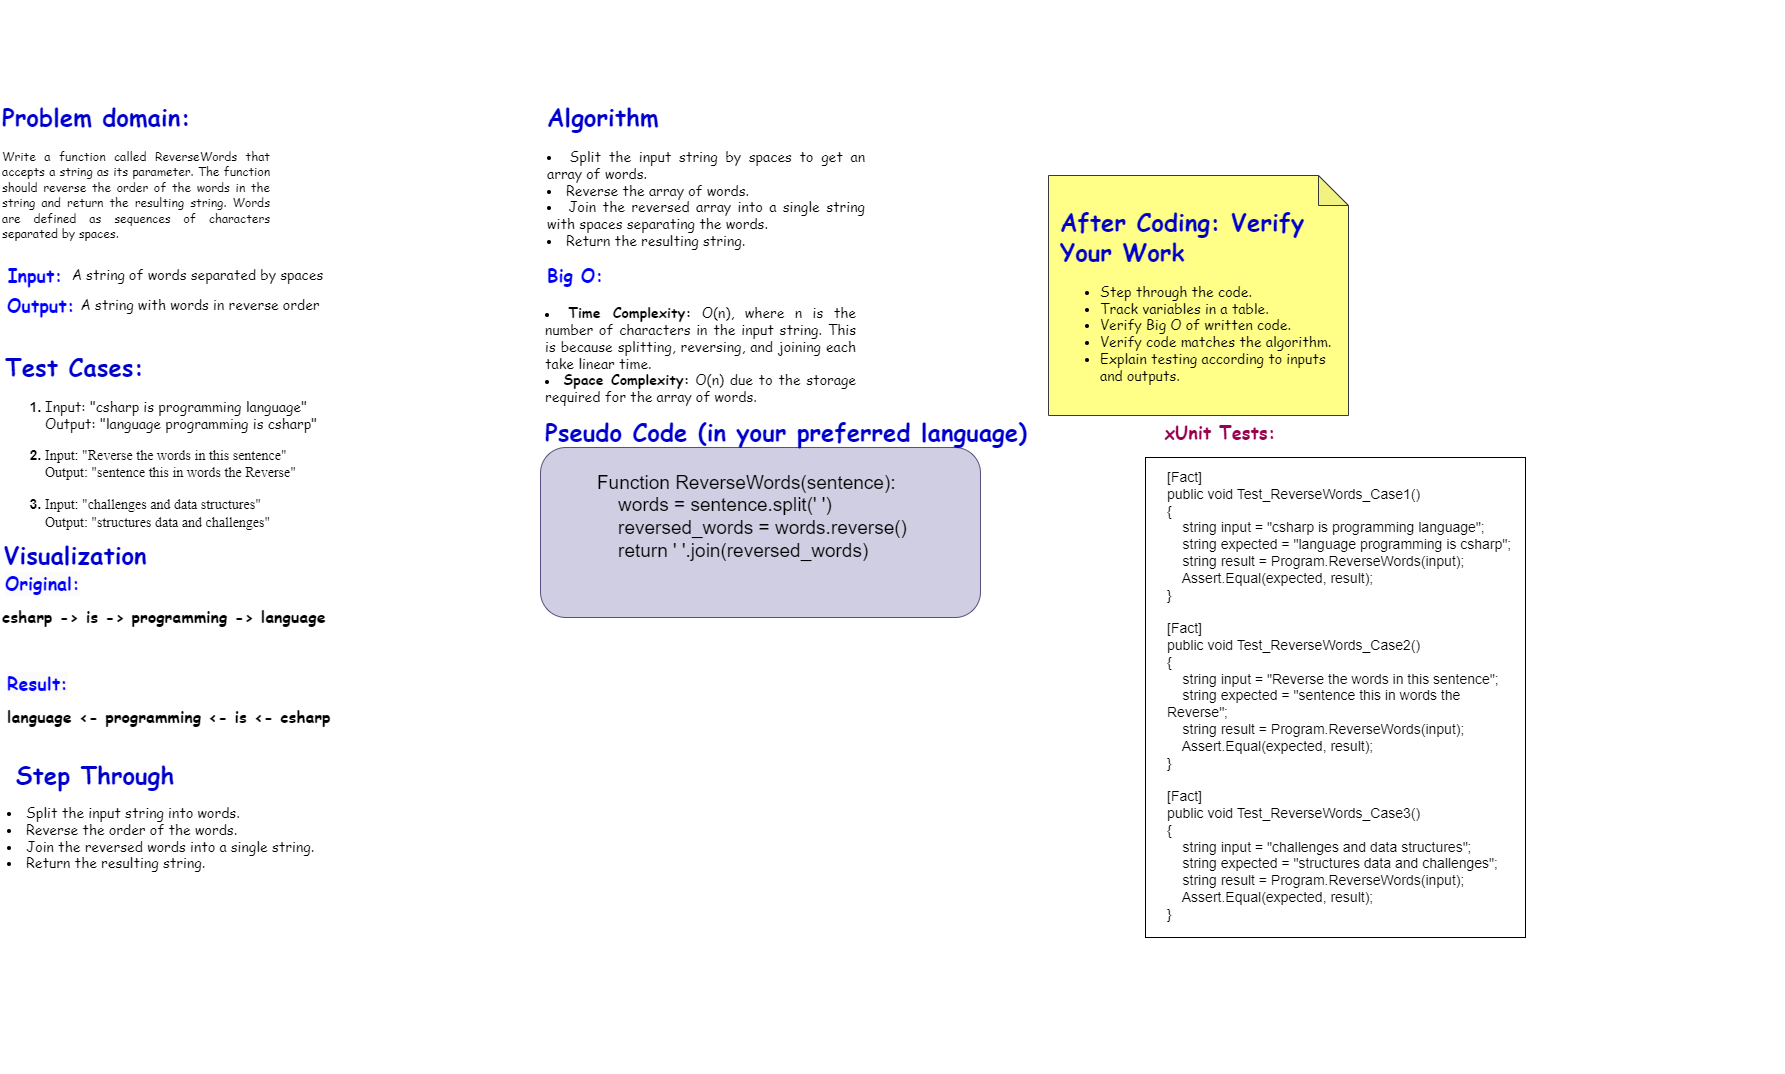

The diagram above was exported from draw.io. Its source (the exported page's mxGraphModel, read from the mxfile embedded in the PNG):
<mxGraphModel dx="1730" dy="1632" grid="1" gridSize="10" guides="1" tooltips="1" connect="1" arrows="1" fold="1" page="1" pageScale="1" pageWidth="850" pageHeight="1100" math="0" shadow="0">
  <root>
    <mxCell id="0" />
    <mxCell id="1" parent="0" />
    <mxCell id="zXzoE_MTZ0X3FOkyaQFx-15" value="" style="group" parent="1" vertex="1" connectable="0">
      <mxGeometry x="-800" y="120" width="380" height="70" as="geometry" />
    </mxCell>
    <mxCell id="zXzoE_MTZ0X3FOkyaQFx-8" value="&lt;h2&gt;&lt;font color=&quot;#0000ff&quot; face=&quot;Comic Sans MS&quot;&gt;Input:&lt;/font&gt;&lt;/h2&gt;" style="text;html=1;align=center;verticalAlign=middle;whiteSpace=wrap;rounded=0;" parent="zXzoE_MTZ0X3FOkyaQFx-15" vertex="1">
      <mxGeometry width="60" height="30" as="geometry" />
    </mxCell>
    <mxCell id="zXzoE_MTZ0X3FOkyaQFx-9" value="&lt;h2&gt;&lt;font color=&quot;#0000ff&quot; face=&quot;Comic Sans MS&quot;&gt;Output:&amp;nbsp;&lt;/font&gt;&lt;/h2&gt;" style="text;html=1;align=center;verticalAlign=middle;whiteSpace=wrap;rounded=0;" parent="zXzoE_MTZ0X3FOkyaQFx-15" vertex="1">
      <mxGeometry y="30" width="80" height="30" as="geometry" />
    </mxCell>
    <mxCell id="zXzoE_MTZ0X3FOkyaQFx-10" value="&lt;font face=&quot;Comic Sans MS&quot;&gt;&lt;span style=&quot;font-size: 14px;&quot;&gt;A string of words separated by spaces&lt;/span&gt;&lt;/font&gt;" style="text;html=1;align=center;verticalAlign=middle;whiteSpace=wrap;rounded=0;" parent="zXzoE_MTZ0X3FOkyaQFx-15" vertex="1">
      <mxGeometry x="55" width="275" height="30" as="geometry" />
    </mxCell>
    <mxCell id="zXzoE_MTZ0X3FOkyaQFx-11" value="A string with words in reverse order" style="text;html=1;align=center;verticalAlign=middle;whiteSpace=wrap;rounded=0;fontSize=14;fontFamily=Comic Sans MS;" parent="zXzoE_MTZ0X3FOkyaQFx-15" vertex="1">
      <mxGeometry x="70" y="30" width="250" height="30" as="geometry" />
    </mxCell>
    <mxCell id="zXzoE_MTZ0X3FOkyaQFx-19" value="&lt;h1 style=&quot;&quot;&gt;&lt;font face=&quot;Comic Sans MS&quot; color=&quot;#0000cc&quot;&gt;Problem domain:&lt;/font&gt;&lt;/h1&gt;&lt;p style=&quot;text-align: justify;&quot;&gt;&lt;font face=&quot;Comic Sans MS&quot;&gt;Write a function called ReverseWords that accepts a string as its parameter. The function should reverse the order of the words in the string and return the resulting string. Words are defined as sequences of characters separated by spaces.&lt;/font&gt;&lt;br&gt;&lt;/p&gt;" style="text;html=1;whiteSpace=wrap;overflow=hidden;rounded=0;align=left;" parent="1" vertex="1">
      <mxGeometry x="-805" y="-60" width="270" height="160" as="geometry" />
    </mxCell>
    <mxCell id="zXzoE_MTZ0X3FOkyaQFx-23" value="&lt;h1 style=&quot;&quot;&gt;&lt;span style=&quot;font-family: &amp;quot;Comic Sans MS&amp;quot;; text-align: justify; background-color: initial;&quot;&gt;&lt;font color=&quot;#0000cc&quot;&gt;Test Cases:&lt;/font&gt;&lt;/span&gt;&lt;/h1&gt;&lt;h1 style=&quot;font-size: 14px;&quot;&gt;&lt;ol style=&quot;&quot;&gt;&lt;li&gt;&lt;p&gt;&lt;span style=&quot;font-weight: normal;&quot;&gt;&lt;font face=&quot;Comic Sans MS&quot;&gt;Input: &quot;csharp is programming language&quot;&lt;br&gt;Output: &quot;language programming is csharp&quot;&lt;/font&gt;&lt;/span&gt;&lt;/p&gt;&lt;/li&gt;&lt;li&gt;&lt;p&gt;&lt;span style=&quot;font-weight: normal;&quot;&gt;&lt;font face=&quot;ZremhhIqUst8mkGdngEJ&quot;&gt;Input: &quot;Reverse the words in this sentence&quot;&lt;br&gt;Output: &quot;sentence this in words the Reverse&quot;&lt;/font&gt;&lt;/span&gt;&lt;/p&gt;&lt;/li&gt;&lt;li&gt;&lt;p&gt;&lt;span style=&quot;font-weight: normal;&quot;&gt;&lt;font face=&quot;ZremhhIqUst8mkGdngEJ&quot;&gt;Input: &quot;challenges and data structures&quot;&lt;br&gt;Output: &quot;structures data and challenges&quot;&lt;/font&gt;&lt;/span&gt;&lt;/p&gt;&lt;/li&gt;&lt;/ol&gt;&lt;/h1&gt;" style="text;html=1;whiteSpace=wrap;overflow=hidden;rounded=0;align=left;" parent="1" vertex="1">
      <mxGeometry x="-802.5" y="190" width="460" height="210" as="geometry" />
    </mxCell>
    <mxCell id="zXzoE_MTZ0X3FOkyaQFx-27" value="&lt;h1&gt;&lt;font color=&quot;#0000cc&quot; face=&quot;Comic Sans MS&quot;&gt;Visualization&lt;/font&gt;&lt;/h1&gt;" style="text;html=1;align=center;verticalAlign=middle;whiteSpace=wrap;rounded=0;" parent="1" vertex="1">
      <mxGeometry x="-760" y="400" width="60" height="30" as="geometry" />
    </mxCell>
    <mxCell id="zXzoE_MTZ0X3FOkyaQFx-29" value="&lt;h2 style=&quot;color: rgb(0, 0, 0); font-family: Helvetica; font-style: normal; font-variant-ligatures: normal; font-variant-caps: normal; letter-spacing: normal; orphans: 2; text-align: center; text-indent: 0px; text-transform: none; widows: 2; word-spacing: 0px; -webkit-text-stroke-width: 0px; white-space: normal; background-color: rgb(251, 251, 251); text-decoration-thickness: initial; text-decoration-style: initial; text-decoration-color: initial;&quot;&gt;&lt;font face=&quot;Comic Sans MS&quot; color=&quot;#0000ff&quot;&gt;Original:&lt;/font&gt;&lt;/h2&gt;" style="text;whiteSpace=wrap;html=1;" parent="1" vertex="1">
      <mxGeometry x="-802.5" y="410" width="57.5" height="60" as="geometry" />
    </mxCell>
    <mxCell id="zXzoE_MTZ0X3FOkyaQFx-55" value="&lt;h1&gt;&lt;font color=&quot;#0000cc&quot; face=&quot;Comic Sans MS&quot;&gt;Step Through&lt;/font&gt;&lt;br&gt;&lt;/h1&gt;" style="text;html=1;align=center;verticalAlign=middle;whiteSpace=wrap;rounded=0;" parent="1" vertex="1">
      <mxGeometry x="-800" y="620" width="180" height="30" as="geometry" />
    </mxCell>
    <mxCell id="zXzoE_MTZ0X3FOkyaQFx-60" value="" style="group" parent="1" vertex="1" connectable="0">
      <mxGeometry x="180" y="-140" width="490" height="830" as="geometry" />
    </mxCell>
    <mxCell id="zXzoE_MTZ0X3FOkyaQFx-13" value="&lt;h1&gt;&lt;br&gt;&lt;/h1&gt;" style="text;html=1;align=center;verticalAlign=middle;whiteSpace=wrap;rounded=0;" parent="zXzoE_MTZ0X3FOkyaQFx-60" vertex="1">
      <mxGeometry x="-338" y="122" width="210" height="30" as="geometry" />
    </mxCell>
    <mxCell id="zXzoE_MTZ0X3FOkyaQFx-58" value="" style="shape=note;whiteSpace=wrap;html=1;backgroundOutline=1;darkOpacity=0.05;fillColor=#ffff88;strokeColor=#36393d;" parent="zXzoE_MTZ0X3FOkyaQFx-60" vertex="1">
      <mxGeometry x="63" y="175" width="300" height="240" as="geometry" />
    </mxCell>
    <mxCell id="zXzoE_MTZ0X3FOkyaQFx-59" value="&lt;h1 style=&quot;&quot;&gt;&lt;font face=&quot;Comic Sans MS&quot; color=&quot;#0000cc&quot;&gt;After Coding: Verify Your Work&lt;/font&gt;&lt;/h1&gt;&lt;h1 style=&quot;font-size: 14px;&quot;&gt;&lt;ul&gt;&lt;li&gt;&lt;font face=&quot;Comic Sans MS&quot;&gt;&lt;span style=&quot;background-color: initial; font-weight: normal;&quot;&gt;Step through the code.&lt;/span&gt;&lt;/font&gt;&lt;/li&gt;&lt;li&gt;&lt;font face=&quot;Comic Sans MS&quot;&gt;&lt;span style=&quot;background-color: initial; font-weight: normal;&quot;&gt;Track variables in a table.&lt;/span&gt;&lt;/font&gt;&lt;/li&gt;&lt;li&gt;&lt;font face=&quot;Comic Sans MS&quot;&gt;&lt;span style=&quot;background-color: initial; font-weight: normal;&quot;&gt;Verify Big O of written code.&lt;/span&gt;&lt;/font&gt;&lt;/li&gt;&lt;li&gt;&lt;font face=&quot;Comic Sans MS&quot;&gt;&lt;span style=&quot;background-color: initial; font-weight: normal;&quot;&gt;Verify code matches the algorithm.&lt;/span&gt;&lt;/font&gt;&lt;/li&gt;&lt;li&gt;&lt;font face=&quot;Comic Sans MS&quot;&gt;&lt;span style=&quot;background-color: initial; font-weight: normal;&quot;&gt;Explain testing according to inputs and outputs.&lt;/span&gt;&lt;/font&gt;&lt;/li&gt;&lt;/ul&gt;&lt;/h1&gt;" style="text;html=1;whiteSpace=wrap;overflow=hidden;rounded=0;align=left;container=1;" parent="zXzoE_MTZ0X3FOkyaQFx-60" vertex="1">
      <mxGeometry x="73" y="185" width="280" height="278" as="geometry" />
    </mxCell>
    <mxCell id="zXzoE_MTZ0X3FOkyaQFx-20" value="&lt;h1 style=&quot;&quot;&gt;&lt;font face=&quot;Comic Sans MS&quot; color=&quot;#0000cc&quot;&gt;Algorithm&lt;/font&gt;&lt;/h1&gt;&lt;h1 style=&quot;text-align: justify; font-size: 14px;&quot;&gt;&lt;li&gt;&lt;span style=&quot;font-weight: normal;&quot;&gt;&lt;font face=&quot;Comic Sans MS&quot;&gt;Split the input string by spaces to get an array of words.&lt;/font&gt;&lt;/span&gt;&lt;/li&gt;&lt;li&gt;&lt;span style=&quot;font-weight: normal;&quot;&gt;&lt;font face=&quot;Comic Sans MS&quot;&gt;Reverse the array of words.&lt;/font&gt;&lt;/span&gt;&lt;/li&gt;&lt;li&gt;&lt;span style=&quot;font-weight: normal;&quot;&gt;&lt;font face=&quot;Comic Sans MS&quot;&gt;Join the reversed array into a single string with spaces separating the words.&lt;/font&gt;&lt;/span&gt;&lt;/li&gt;&lt;li&gt;&lt;span style=&quot;font-weight: normal;&quot;&gt;&lt;font face=&quot;Comic Sans MS&quot;&gt;Return the resulting string.&lt;/font&gt;&lt;/span&gt;&lt;/li&gt;&lt;/h1&gt;" style="text;html=1;whiteSpace=wrap;overflow=hidden;rounded=0;align=left;" parent="1" vertex="1">
      <mxGeometry x="-260" y="-60" width="320" height="180" as="geometry" />
    </mxCell>
    <mxCell id="zXzoE_MTZ0X3FOkyaQFx-54" value="" style="group" parent="1" vertex="1" connectable="0">
      <mxGeometry x="-270" y="167" width="1250" height="766.6600000000001" as="geometry" />
    </mxCell>
    <mxCell id="-P59zqZJP9sVzK8aRRlG-13" value="" style="rounded=0;whiteSpace=wrap;html=1;fontSize=11;" parent="zXzoE_MTZ0X3FOkyaQFx-54" vertex="1">
      <mxGeometry x="610" y="150" width="380" height="480" as="geometry" />
    </mxCell>
    <mxCell id="zXzoE_MTZ0X3FOkyaQFx-51" value="" style="rounded=1;whiteSpace=wrap;html=1;fillColor=#d0cee2;strokeColor=#56517e;" parent="zXzoE_MTZ0X3FOkyaQFx-54" vertex="1">
      <mxGeometry x="5" y="140" width="440" height="170" as="geometry" />
    </mxCell>
    <mxCell id="zXzoE_MTZ0X3FOkyaQFx-53" value="&lt;div style=&quot;text-align: justify; font-size: 19px;&quot;&gt;&lt;div&gt;Function ReverseWords(sentence):&lt;/div&gt;&lt;div&gt;&amp;nbsp; &amp;nbsp; words = sentence.split(' ')&lt;/div&gt;&lt;div&gt;&amp;nbsp; &amp;nbsp; reversed_words = words.reverse()&lt;/div&gt;&lt;div&gt;&amp;nbsp; &amp;nbsp; return ' '.join(reversed_words)&lt;/div&gt;&lt;div&gt;&lt;br&gt;&lt;/div&gt;&lt;/div&gt;" style="text;html=1;align=left;verticalAlign=middle;whiteSpace=wrap;rounded=0;" parent="zXzoE_MTZ0X3FOkyaQFx-54" vertex="1">
      <mxGeometry x="60" y="156.32999999999998" width="430" height="130" as="geometry" />
    </mxCell>
    <mxCell id="zXzoE_MTZ0X3FOkyaQFx-50" value="&lt;h1&gt;&lt;font color=&quot;#0000cc&quot; face=&quot;Comic Sans MS&quot;&gt;Pseudo Code (in your preferred language)&lt;/font&gt;&lt;br&gt;&lt;/h1&gt;" style="text;html=1;align=center;verticalAlign=middle;whiteSpace=wrap;rounded=0;" parent="zXzoE_MTZ0X3FOkyaQFx-54" vertex="1">
      <mxGeometry y="110" width="502" height="30" as="geometry" />
    </mxCell>
    <mxCell id="-P59zqZJP9sVzK8aRRlG-11" value="&lt;h2&gt;&lt;font face=&quot;Comic Sans MS&quot;&gt;&lt;strong&gt;&lt;font color=&quot;#99004d&quot;&gt;xUnit Tests:&lt;/font&gt;&lt;/strong&gt;&lt;br&gt;&lt;/font&gt;&lt;/h2&gt;&lt;pre&gt;&lt;div class=&quot;dark bg-gray-950 rounded-md border-[0.5px] border-token-border-medium&quot;&gt;&lt;div class=&quot;flex items-center relative text-token-text-secondary bg-token-main-surface-secondary px-4 py-2 text-xs font-sans justify-between rounded-t-md&quot;&gt;&lt;font face=&quot;qvHTs7sfw6kGnsTIYCe3&quot;&gt;&lt;span&gt;&lt;/span&gt;&lt;/font&gt;&lt;/div&gt;&lt;/div&gt;&lt;/pre&gt;" style="text;html=1;align=center;verticalAlign=middle;whiteSpace=wrap;rounded=0;fontStyle=1" parent="zXzoE_MTZ0X3FOkyaQFx-54" vertex="1">
      <mxGeometry x="550" y="110.00000000000001" width="270" height="30" as="geometry" />
    </mxCell>
    <mxCell id="-P59zqZJP9sVzK8aRRlG-12" value="[Fact]&#10;public void Test_ReverseWords_Case1()&#10;{&#10;    string input = &quot;csharp is programming language&quot;;&#10;    string expected = &quot;language programming is csharp&quot;;&#10;    string result = Program.ReverseWords(input);&#10;    Assert.Equal(expected, result);&#10;}&#10;&#10;[Fact]&#10;public void Test_ReverseWords_Case2()&#10;{&#10;    string input = &quot;Reverse the words in this sentence&quot;;&#10;    string expected = &quot;sentence this in words the Reverse&quot;;&#10;    string result = Program.ReverseWords(input);&#10;    Assert.Equal(expected, result);&#10;}&#10;&#10;[Fact]&#10;public void Test_ReverseWords_Case3()&#10;{&#10;    string input = &quot;challenges and data structures&quot;;&#10;    string expected = &quot;structures data and challenges&quot;;&#10;    string result = Program.ReverseWords(input);&#10;    Assert.Equal(expected, result);&#10;}&#10;" style="text;whiteSpace=wrap;fontSize=14;" parent="zXzoE_MTZ0X3FOkyaQFx-54" vertex="1">
      <mxGeometry x="630" y="155" width="360" height="330" as="geometry" />
    </mxCell>
    <mxCell id="USSgQUbwpyqhSsaMZH7E-3" value="&lt;h2 style=&quot;color: rgb(0, 0, 0); font-family: Helvetica; font-style: normal; font-variant-ligatures: normal; font-variant-caps: normal; letter-spacing: normal; orphans: 2; text-align: center; text-indent: 0px; text-transform: none; widows: 2; word-spacing: 0px; -webkit-text-stroke-width: 0px; white-space: normal; background-color: rgb(251, 251, 251); text-decoration-thickness: initial; text-decoration-style: initial; text-decoration-color: initial;&quot;&gt;&lt;font face=&quot;Comic Sans MS&quot; color=&quot;#0000ff&quot;&gt;Result:&lt;/font&gt;&lt;/h2&gt;" style="text;whiteSpace=wrap;html=1;" parent="1" vertex="1">
      <mxGeometry x="-800" y="510" width="60" height="60" as="geometry" />
    </mxCell>
    <mxCell id="USSgQUbwpyqhSsaMZH7E-13" value="&lt;div style=&quot;text-align: justify; font-size: 14px;&quot;&gt;&lt;li&gt;&lt;font face=&quot;Comic Sans MS&quot;&gt;Split the input string into words.&lt;br&gt;&lt;/font&gt;&lt;/li&gt;&lt;li&gt;&lt;font face=&quot;Comic Sans MS&quot;&gt;Reverse the order of the words.&lt;/font&gt;&lt;/li&gt;&lt;li&gt;&lt;font face=&quot;Comic Sans MS&quot;&gt;Join the reversed words into a single string.&lt;/font&gt;&lt;/li&gt;&lt;li&gt;&lt;font face=&quot;Comic Sans MS&quot;&gt;Return the resulting string.&lt;/font&gt;&lt;/li&gt;&lt;p&gt;&lt;/p&gt;&lt;/div&gt;" style="text;html=1;align=left;verticalAlign=middle;whiteSpace=wrap;rounded=0;" parent="1" vertex="1">
      <mxGeometry x="-800" y="650" width="380" height="110" as="geometry" />
    </mxCell>
    <mxCell id="zXzoE_MTZ0X3FOkyaQFx-17" value="&lt;h2&gt;&lt;font color=&quot;#0000ff&quot; face=&quot;Comic Sans MS&quot;&gt;Big O:&lt;/font&gt;&lt;/h2&gt;" style="text;html=1;align=center;verticalAlign=middle;whiteSpace=wrap;rounded=0;" parent="1" vertex="1">
      <mxGeometry x="-260" y="120" width="60" height="30" as="geometry" />
    </mxCell>
    <mxCell id="rsBlmRBTzq_Gzk7dMLJR-3" value="csharp -&gt; is -&gt; programming -&gt; language" style="text;whiteSpace=wrap;fontFamily=Comic Sans MS;fontStyle=1;fontSize=16;" vertex="1" parent="1">
      <mxGeometry x="-805" y="460" width="330" height="40" as="geometry" />
    </mxCell>
    <mxCell id="rsBlmRBTzq_Gzk7dMLJR-4" value="language &lt;- programming &lt;- is &lt;- csharp" style="text;whiteSpace=wrap;fontFamily=Comic Sans MS;fontStyle=1;fontSize=16;" vertex="1" parent="1">
      <mxGeometry x="-800" y="560" width="330" height="40" as="geometry" />
    </mxCell>
    <mxCell id="zXzoE_MTZ0X3FOkyaQFx-18" value="&lt;li style=&quot;text-align: justify;&quot;&gt;&lt;font style=&quot;font-size: 14px;&quot; face=&quot;Comic Sans MS&quot;&gt;&lt;strong style=&quot;&quot;&gt;Time Complexity:&lt;/strong&gt;&amp;nbsp;&lt;/font&gt;&lt;font face=&quot;Comic Sans MS&quot;&gt;&lt;span style=&quot;font-size: 14px;&quot;&gt;O(n), where n is the number of characters in the input string. This is because splitting, reversing, and joining each take linear time.&lt;/span&gt;&lt;/font&gt;&lt;/li&gt;&lt;li style=&quot;text-align: justify;&quot;&gt;&lt;font face=&quot;Comic Sans MS&quot; style=&quot;font-size: 14px;&quot;&gt;&lt;strong style=&quot;&quot;&gt;Space Complexity:&lt;/strong&gt;&amp;nbsp;&lt;/font&gt;&lt;font face=&quot;Comic Sans MS&quot;&gt;&lt;span style=&quot;font-size: 14px;&quot;&gt;O(n) due to the storage required for the array of words.&lt;/span&gt;&lt;/font&gt;&lt;/li&gt;" style="text;html=1;align=center;verticalAlign=middle;whiteSpace=wrap;rounded=0;" parent="1" vertex="1">
      <mxGeometry x="-261.25" y="180" width="313.25" height="70" as="geometry" />
    </mxCell>
  </root>
</mxGraphModel>